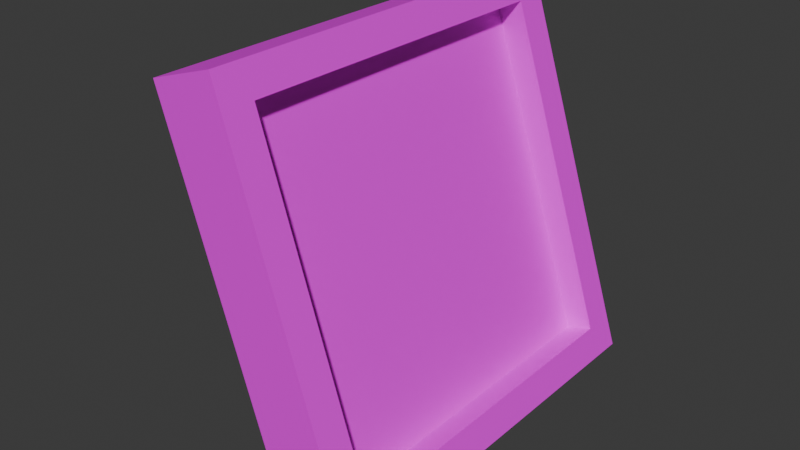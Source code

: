 # Source: pictureframe.blend  (saved by Blender 4.1.24; exported with 4.5.12 LTS)
import bpy
from mathutils import Matrix  # noqa: F401  (used for matrix-valued properties, if any)

bpy.ops.wm.read_factory_settings(use_empty=True)
scene = bpy.context.scene
scene.name = 'Scene'

# ---- collections
col_collection = bpy.data.collections.new('Collection'); scene.collection.children.link(col_collection)

# ---- images (referenced by path relative to the original .blend; pixels are not part of the script)
import os
ASSET_DIR = os.environ.get("B2B_ASSET_DIR", "")  # directory of the original .blend (textures are referenced by path, not embedded)
HERE = os.path.dirname(os.path.abspath(__file__))  # packed textures are extracted next to this script under _unpacked/

def load_image(name, relpath, width, height, colorspace="sRGB"):
    """Load a texture the original file referenced (path relative to the .blend, or extracted next to this script)."""
    p = next((c for c in (os.path.join(HERE, relpath), os.path.join(ASSET_DIR, relpath)) if relpath and os.path.exists(c)), "")
    if p:
        img = bpy.data.images.load(p, check_existing=True)
        img.name = name
    else:  # same state as the original file: an image datablock whose file is absent (Cycles renders it pink)
        img = bpy.data.images.new(name, width, height)
        img.source = "FILE"
        img.filepath = "//" + (relpath or name)
    img.colorspace_settings.name = colorspace
    return img
img_hihi = load_image('hihi', '', 1024, 1024, 'sRGB')

# ---- materials (node trees are filled in below, after node groups)
mat_material_001 = bpy.data.materials.new('Material.001')
mat_material_001.use_transparent_shadow = False

# ---- material node trees
mat_material_001.use_nodes = True; mat_material_001.node_tree.nodes.clear()
_N = mat_material_001.node_tree.nodes; _L = mat_material_001.node_tree.links
n0 = _N.new('ShaderNodeBsdfPrincipled'); n0.name = 'Principled BSDF'; n0.location = (10, 300)
n1 = _N.new('ShaderNodeOutputMaterial'); n1.name = 'Material Output'; n1.location = (300, 300)
n2 = _N.new('ShaderNodeTexImage'); n2.name = 'Image Texture'; n2.location = (-280, 280)
n2.image = img_hihi
_L.new(n0.outputs[0], n1.inputs[0])
_L.new(n2.outputs[0], n0.inputs[0])
n1.is_active_output = True

# ---- world
world_world = bpy.data.worlds.new('World'); scene.world = world_world
world_world.use_nodes = True; world_world.node_tree.nodes.clear()
_N = world_world.node_tree.nodes; _L = world_world.node_tree.links
n0 = _N.new('ShaderNodeOutputWorld'); n0.name = 'World Output'; n0.location = (300, 300)
n1 = _N.new('ShaderNodeBackground'); n1.name = 'Background'; n1.location = (10, 300)
n1.inputs[0].default_value = (0.05088, 0.05088, 0.05088, 1.0)
_L.new(n1.outputs[0], n0.inputs[0])
n0.is_active_output = True
world_world.color = (0.05088, 0.05088, 0.05088)
world_world.use_sun_shadow = False
world_world.sun_shadow_jitter_overblur = 0.0

# ---- meshes
me_cube_001 = bpy.data.meshes.new('Cube.001')
me_cube_001.from_pydata([(-1.894, -0.8412, -0.7829), (1.211, -0.8412, 0.8167), (-1.894, 0.8412, -0.7829), (1.211, 0.8412, 0.8167), (1.462, -0.2358, -0.1376), (1.659, -0.2358, -0.03634), (1.462, 0.2358, -0.1376), (1.659, 0.2358, -0.03634), (-2.187, 1.0, -0.9339), (-2.187, -1.0, -0.9339), (1.505, -1.0, 0.9678), (1.505, 1.0, 0.9678), (-1.129, 0.8412, -0.8247), (-1.129, -0.8412, -0.8247), (1.976, -0.8412, 0.775), (1.976, 0.8412, 0.775), (3.406, 1.0, 0.8639), (-0.285, 1.0, -1.038), (-0.285, -1.0, -1.038), (3.406, -1.0, 0.8639), (4.901, 0.2358, -0.9299), (4.705, 0.2358, -1.031), (4.705, -0.2358, -1.031), (4.901, -0.2358, -0.9299)], [], [(1, 3, 15, 14), (8, 11, 16, 17), (5, 4, 22, 23), (18, 19, 10, 9), (8, 17, 18, 9), (16, 11, 10, 19), (0, 2, 8, 9), (1, 0, 9, 10), (3, 1, 10, 11), (2, 3, 11, 8), (13, 14, 15, 12), (2, 0, 13, 12), (3, 2, 12, 15), (0, 1, 14, 13), (7, 6, 17, 16), (6, 4, 18, 17), (5, 7, 16, 19), (4, 5, 19, 18), (21, 20, 23, 22), (4, 6, 21, 22), (7, 5, 23, 20), (6, 7, 20, 21)])
_uv = me_cube_001.uv_layers.new(name='UVMap')
_uv.uv.foreach_set('vector', [0.6051, 0.01986, 0.6051, 0.2301, 0.6051, 0.2301, 0.6051, 0.01986, 0.375, 0.25, 0.625, 0.25, 0.625, 0.5, 0.375, 0.5, 0.5295, 0.6545, 0.4705, 0.6545, 0.4705, 0.6545, 0.5295, 0.6545, 0.375, 0.75, 0.625, 0.75, 0.625, 1.0, 0.375, 1.0, 0.125, 0.5, 0.375, 0.5, 0.375, 0.75, 0.125, 0.75, 0.625, 0.5, 0.875, 0.5, 0.875, 0.75, 0.625, 0.75, 0.3949, 0.01986, 0.3949, 0.2301, 0.375, 0.25, 0.375, 0.0, 0.6051, 0.01986, 0.3949, 0.01986, 0.375, 0.0, 0.625, 0.0, 0.6051, 0.2301, 0.6051, 0.01986, 0.625, 0.0, 0.625, 0.25, 0.3949, 0.2301, 0.6051, 0.2301, 0.625, 0.25, 0.375, 0.25, 0.3949, 0.01986, 0.6051, 0.01986, 0.6051, 0.2301, 0.3949, 0.2301, 0.3949, 0.2301, 0.3949, 0.01986, 0.3949, 0.01986, 0.3949, 0.2301, 0.6051, 0.2301, 0.3949, 0.2301, 0.3949, 0.2301, 0.6051, 0.2301, 0.3949, 0.01986, 0.6051, 0.01986, 0.6051, 0.01986, 0.3949, 0.01986, 0.5295, 0.5955, 0.4705, 0.5955, 0.375, 0.5, 0.625, 0.5, 0.4705, 0.5955, 0.4705, 0.6545, 0.375, 0.75, 0.375, 0.5, 0.5295, 0.6545, 0.5295, 0.5955, 0.625, 0.5, 0.625, 0.75, 0.4705, 0.6545, 0.5295, 0.6545, 0.625, 0.75, 0.375, 0.75, 0.4705, 0.5955, 0.5295, 0.5955, 0.5295, 0.6545, 0.4705, 0.6545, 0.4705, 0.6545, 0.4705, 0.5955, 0.4705, 0.5955, 0.4705, 0.6545, 0.5295, 0.5955, 0.5295, 0.6545, 0.5295, 0.6545, 0.5295, 0.5955, 0.4705, 0.5955, 0.5295, 0.5955, 0.5295, 0.5955, 0.4705, 0.5955])
me_cube_001.materials.append(mat_material_001)
me_cube_001.update()

# ---- objects
ob_cube = bpy.data.objects.new('Cube', me_cube_001)

# ---- transforms, parenting, visibility, modifiers, constraints
ob_cube.location = (0.0, 0.0, 1.026)
ob_cube.scale = (-0.1652, 1.0, 0.9848)

# ---- collection membership
col_collection.objects.link(ob_cube)

# ---- scene / render settings (as saved in the file)
scene.frame_start = 1; scene.frame_end = 250; scene.frame_set(1)
scene.render.engine = 'BLENDER_EEVEE_NEXT'
scene.cycles.sampling_pattern = 'TABULATED_SOBOL'
scene.eevee.ray_tracing_options.trace_max_roughness = 0.0
bpy.context.view_layer.update()

# ---- added for rendering (the .blend has no active camera and no usable light): camera, sun
cam_auto = bpy.data.cameras.new('AutoCamera')
cam_auto.lens = 50.0
cam_auto.sensor_width = 36.0
cam_auto.clip_end = 1000.0
ob_auto_camera = bpy.data.objects.new('AutoCamera', cam_auto)
scene.collection.objects.link(ob_auto_camera)
ob_auto_camera.location = (2.59308, -3.38081, 3.24559)
ob_auto_camera.rotation_euler = (1.09748, -7.21219e-08, 0.694738)
scene.camera = ob_auto_camera
light_auto_sun = bpy.data.lights.new('AutoSun', 'SUN')
light_auto_sun.energy = 3.0
light_auto_sun.angle = 0.0523599
ob_auto_sun = bpy.data.objects.new('AutoSun', light_auto_sun)
scene.collection.objects.link(ob_auto_sun)
ob_auto_sun.rotation_euler = (0.872665, 0.174533, 0.523599)
bpy.context.view_layer.update()
